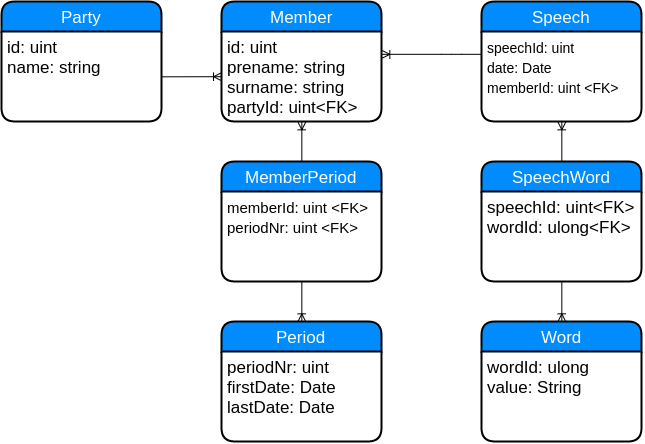

The diagram above was exported from draw.io. Its source (the exported page's mxGraphModel, read from the mxfile embedded in the PNG):
<mxGraphModel dx="1188" dy="658" grid="1" gridSize="10" guides="1" tooltips="1" connect="1" arrows="1" fold="1" page="1" pageScale="1" pageWidth="1169" pageHeight="826" background="#ffffff" math="0" shadow="0">
  <root>
    <mxCell id="0" />
    <mxCell id="1" parent="0" />
    <mxCell id="5" value="Member" style="swimlane;html=1;childLayout=stackLayout;horizontal=1;startSize=30;horizontalStack=0;fillColor=#008cff;fontColor=#FFFFFF;rounded=1;fontSize=17;fontStyle=0;strokeWidth=2;resizeParent=0;resizeLast=1;shadow=0;dashed=0;align=center;" vertex="1" parent="1">
      <mxGeometry x="340" y="40" width="160" height="120" as="geometry" />
    </mxCell>
    <mxCell id="6" value="id: uint&lt;div&gt;&lt;span&gt;prename: string&lt;/span&gt;&lt;br&gt;&lt;/div&gt;&lt;div&gt;surname: string&lt;/div&gt;&lt;div&gt;partyId: uint&amp;lt;FK&amp;gt;&lt;br&gt;&lt;/div&gt;" style="whiteSpace=wrap;html=1;align=left;strokeColor=none;fillColor=none;spacingLeft=4;fontSize=17;verticalAlign=top;resizable=0;rotatable=0;part=1;" vertex="1" parent="5">
      <mxGeometry y="30" width="160" height="90" as="geometry" />
    </mxCell>
    <mxCell id="9" value="" style="html=1;endArrow=ERoneToMany;exitX=1;exitY=0.5;" edge="1" parent="1" source="4" target="6">
      <mxGeometry width="100" height="100" relative="1" as="geometry">
        <mxPoint x="60" y="420" as="sourcePoint" />
        <mxPoint x="160" y="320" as="targetPoint" />
      </mxGeometry>
    </mxCell>
    <mxCell id="10" value="Period" style="swimlane;html=1;childLayout=stackLayout;horizontal=1;startSize=30;horizontalStack=0;fillColor=#008cff;fontColor=#FFFFFF;rounded=1;fontSize=17;fontStyle=0;strokeWidth=2;resizeParent=0;resizeLast=1;shadow=0;dashed=0;align=center;" vertex="1" parent="1">
      <mxGeometry x="340" y="360" width="160" height="120" as="geometry" />
    </mxCell>
    <mxCell id="11" value="periodNr: uint&lt;br&gt;firstDate: Date&lt;div&gt;lastDate: Date&lt;/div&gt;" style="whiteSpace=wrap;html=1;align=left;strokeColor=none;fillColor=none;spacingLeft=4;fontSize=17;verticalAlign=top;resizable=0;rotatable=0;part=1;" vertex="1" parent="10">
      <mxGeometry y="30" width="160" height="90" as="geometry" />
    </mxCell>
    <mxCell id="15" value="" style="edgeStyle=orthogonalEdgeStyle;html=1;endArrow=ERoneToMany;exitX=0.5;exitY=0;entryX=0.5;entryY=1;" edge="1" parent="1" source="12" target="6">
      <mxGeometry width="100" height="100" relative="1" as="geometry">
        <mxPoint x="70" y="650" as="sourcePoint" />
        <mxPoint x="170" y="550" as="targetPoint" />
      </mxGeometry>
    </mxCell>
    <mxCell id="12" value="MemberPeriod" style="swimlane;html=1;childLayout=stackLayout;horizontal=1;startSize=30;horizontalStack=0;fillColor=#008cff;fontColor=#FFFFFF;rounded=1;fontSize=17;fontStyle=0;strokeWidth=2;resizeParent=0;resizeLast=1;shadow=0;dashed=0;align=center;" vertex="1" parent="1">
      <mxGeometry x="340" y="200" width="160" height="120" as="geometry">
        <mxRectangle x="350" y="210" width="140" height="30" as="alternateBounds" />
      </mxGeometry>
    </mxCell>
    <mxCell id="13" value="&lt;font style=&quot;font-size: 15px&quot;&gt;memberId: uint &amp;lt;FK&amp;gt;&lt;/font&gt;&lt;div&gt;&lt;font style=&quot;font-size: 15px&quot;&gt;periodNr: uint &amp;lt;FK&amp;gt;&lt;/font&gt;&lt;/div&gt;" style="whiteSpace=wrap;html=1;align=left;strokeColor=none;fillColor=none;spacingLeft=4;fontSize=17;verticalAlign=top;resizable=0;rotatable=0;part=1;" vertex="1" parent="12">
      <mxGeometry y="30" width="160" height="90" as="geometry" />
    </mxCell>
    <mxCell id="16" value="" style="edgeStyle=orthogonalEdgeStyle;html=1;endArrow=ERoneToMany;exitX=0.5;exitY=1;entryX=0.5;entryY=0;" edge="1" parent="1" source="13" target="10">
      <mxGeometry width="100" height="100" relative="1" as="geometry">
        <mxPoint x="70" y="630" as="sourcePoint" />
        <mxPoint x="170" y="530" as="targetPoint" />
      </mxGeometry>
    </mxCell>
    <mxCell id="17" value="Speech" style="swimlane;html=1;childLayout=stackLayout;horizontal=1;startSize=30;horizontalStack=0;fillColor=#008cff;fontColor=#FFFFFF;rounded=1;fontSize=17;fontStyle=0;strokeWidth=2;resizeParent=0;resizeLast=1;shadow=0;dashed=0;align=center;" vertex="1" parent="1">
      <mxGeometry x="600" y="40" width="160" height="120" as="geometry" />
    </mxCell>
    <mxCell id="18" value="&lt;font style=&quot;font-size: 14px&quot;&gt;speechId: uint&lt;/font&gt;&lt;div&gt;&lt;font style=&quot;font-size: 14px&quot;&gt;date: Date&lt;/font&gt;&lt;/div&gt;&lt;div&gt;&lt;font style=&quot;font-size: 14px&quot;&gt;memberId: uint &amp;lt;FK&amp;gt;&lt;/font&gt;&lt;/div&gt;" style="whiteSpace=wrap;html=1;align=left;strokeColor=none;fillColor=none;spacingLeft=4;fontSize=17;verticalAlign=top;resizable=0;rotatable=0;part=1;" vertex="1" parent="17">
      <mxGeometry y="30" width="160" height="90" as="geometry" />
    </mxCell>
    <mxCell id="26" value="" style="edgeStyle=orthogonalEdgeStyle;html=1;endArrow=ERoneToMany;entryX=1;entryY=0.25;exitX=0;exitY=0.25;" edge="1" parent="1" source="18" target="6">
      <mxGeometry width="100" height="100" relative="1" as="geometry">
        <mxPoint x="70" y="600" as="sourcePoint" />
        <mxPoint x="170" y="500" as="targetPoint" />
        <Array as="points">
          <mxPoint x="570" y="93" />
          <mxPoint x="570" y="93" />
        </Array>
      </mxGeometry>
    </mxCell>
    <mxCell id="27" value="SpeechWord" style="swimlane;html=1;childLayout=stackLayout;horizontal=1;startSize=30;horizontalStack=0;fillColor=#008cff;fontColor=#FFFFFF;rounded=1;fontSize=17;fontStyle=0;strokeWidth=2;resizeParent=0;resizeLast=1;shadow=0;dashed=0;align=center;" vertex="1" parent="1">
      <mxGeometry x="600" y="200" width="160" height="120" as="geometry" />
    </mxCell>
    <mxCell id="28" value="speechId: uint&amp;lt;FK&amp;gt;&lt;br&gt;wordId: ulong&amp;lt;FK&amp;gt;" style="whiteSpace=wrap;html=1;align=left;strokeColor=none;fillColor=none;spacingLeft=4;fontSize=17;verticalAlign=top;resizable=0;rotatable=0;part=1;" vertex="1" parent="27">
      <mxGeometry y="30" width="160" height="90" as="geometry" />
    </mxCell>
    <mxCell id="29" value="Word" style="swimlane;html=1;childLayout=stackLayout;horizontal=1;startSize=30;horizontalStack=0;fillColor=#008cff;fontColor=#FFFFFF;rounded=1;fontSize=17;fontStyle=0;strokeWidth=2;resizeParent=0;resizeLast=1;shadow=0;dashed=0;align=center;" vertex="1" parent="1">
      <mxGeometry x="600" y="360" width="160" height="120" as="geometry" />
    </mxCell>
    <mxCell id="30" value="wordId: ulong&lt;div&gt;value: String&lt;/div&gt;" style="whiteSpace=wrap;html=1;align=left;strokeColor=none;fillColor=none;spacingLeft=4;fontSize=17;verticalAlign=top;resizable=0;rotatable=0;part=1;" vertex="1" parent="29">
      <mxGeometry y="30" width="160" height="90" as="geometry" />
    </mxCell>
    <mxCell id="33" value="" style="edgeStyle=orthogonalEdgeStyle;html=1;endArrow=ERoneToMany;entryX=0.5;entryY=0;exitX=0.5;exitY=1;" edge="1" parent="1" source="28" target="29">
      <mxGeometry width="100" height="100" relative="1" as="geometry">
        <mxPoint x="70" y="600" as="sourcePoint" />
        <mxPoint x="170" y="500" as="targetPoint" />
      </mxGeometry>
    </mxCell>
    <mxCell id="34" value="" style="edgeStyle=orthogonalEdgeStyle;html=1;endArrow=ERoneToMany;entryX=0.5;entryY=1;exitX=0.5;exitY=0;" edge="1" parent="1" source="27" target="18">
      <mxGeometry width="100" height="100" relative="1" as="geometry">
        <mxPoint x="70" y="600" as="sourcePoint" />
        <mxPoint x="170" y="500" as="targetPoint" />
      </mxGeometry>
    </mxCell>
    <mxCell id="3" value="Party" style="swimlane;html=1;childLayout=stackLayout;horizontal=1;startSize=30;horizontalStack=0;fillColor=#008cff;fontColor=#FFFFFF;rounded=1;fontSize=17;fontStyle=0;strokeWidth=2;resizeParent=0;resizeLast=1;shadow=0;dashed=0;align=center;" vertex="1" parent="1">
      <mxGeometry x="120" y="40" width="160" height="120" as="geometry" />
    </mxCell>
    <mxCell id="4" value="id: uint&lt;br&gt;name: string" style="whiteSpace=wrap;html=1;align=left;strokeColor=none;fillColor=none;spacingLeft=4;fontSize=17;verticalAlign=top;resizable=0;rotatable=0;part=1;" vertex="1" parent="3">
      <mxGeometry y="30" width="160" height="90" as="geometry" />
    </mxCell>
  </root>
</mxGraphModel>